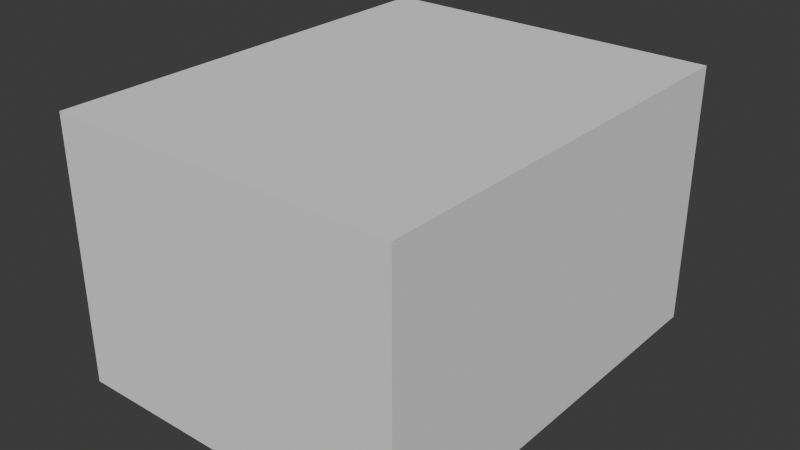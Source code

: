 # Source: test_scene.blend  (saved by Blender 5.1.29; exported with 4.5.12 LTS)
import bpy
from mathutils import Matrix  # noqa: F401  (used for matrix-valued properties, if any)

bpy.ops.wm.read_factory_settings(use_empty=True)
scene = bpy.context.scene
scene.name = 'Scene'

# ---- world
world_world = bpy.data.worlds.new('World'); scene.world = world_world
world_world.use_nodes = True; world_world.node_tree.nodes.clear()
_N = world_world.node_tree.nodes; _L = world_world.node_tree.links
n0 = _N.new('ShaderNodeOutputWorld'); n0.name = 'World Output'; n0.location = (200, 100)
n1 = _N.new('ShaderNodeBackground'); n1.name = 'Background'; n1.location = (-200, 100)
n1.inputs[0].default_value = (0.05088, 0.05088, 0.05088, 1.0)
_L.new(n1.outputs[0], n0.inputs[0])
n0.is_active_output = True
world_world.color = (0.05088, 0.05088, 0.05088)
world_world.sun_shadow_jitter_overblur = 0.0

# ---- meshes
me_plane = bpy.data.meshes.new('Plane')
me_plane.from_pydata([(-1.0, -4.963, 0.0), (6.991, -4.963, 0.0), (-1.0, 5.009, 0.0), (6.991, 5.009, 0.0), (-1.0, 5.009, 6.01), (-1.0, -4.963, 6.01), (6.991, -4.963, 6.01), (6.991, 5.009, 6.01)], [], [(0, 2, 3, 1), (5, 6, 7, 4), (3, 2, 4, 7), (0, 1, 6, 5), (1, 3, 7, 6), (2, 0, 5, 4)])
_uv = me_plane.uv_layers.new(name='UVMap')
_uv.uv.foreach_set('vector', [0.0, 0.0, 0.0, 1.0, 1.0, 1.0, 1.0, 0.0, 0.0, 0.0, 1.0, 0.0, 1.0, 1.0, 0.0, 1.0, 1.0, 1.0, 0.0, 1.0, 0.0, 1.0, 1.0, 1.0, 0.0, 0.0, 1.0, 0.0, 1.0, 0.0, 0.0, 0.0, 1.0, 0.0, 1.0, 1.0, 1.0, 1.0, 1.0, 0.0, 0.0, 1.0, 0.0, 0.0, 0.0, 0.0, 0.0, 1.0])
me_plane.update()
me_map_main = bpy.data.meshes.new('MAP_Main')
me_map_main.from_pydata([(6.991, -4.963, 1.2), (6.991, 5.009, 1.2), (-1.0, 5.009, 1.2), (-1.0, -4.963, 1.2)], [], [(0, 1, 2, 3)])
me_map_main.update()
me_map_main_001 = bpy.data.meshes.new('MAP_Main.001')
me_map_main_001.from_pydata([(6.991, -4.963, 1.2), (6.991, -2.929, 1.2), (-1.0, -2.929, 1.2), (-1.0, -4.963, 1.2)], [], [(0, 1, 2, 3)])
me_map_main_001.update()
me_circle = bpy.data.meshes.new('Circle')
me_circle.from_pydata([(-0.4605, 0.9903, 5.061), (-1.326, 0.4903, 5.061), (-1.326, -0.5097, 5.061), (-0.4605, -1.01, 5.061), (0.4056, -0.5097, 5.061), (0.4056, 0.4903, 5.061)], [], [(0, 1, 2, 3, 4, 5)])
_uv = me_circle.uv_layers.new(name='UVMap')
_uv.uv.foreach_set('vector', [0.5, 1.0, 0.06699, 0.75, 0.06699, 0.25, 0.5, 0.0, 0.933, 0.25, 0.933, 0.75])
me_circle.update()

# ---- objects
ob_roomvolume = bpy.data.objects.new('RoomVolume', me_plane)
ob_map_main = bpy.data.objects.new('MAP_Main', me_map_main)
ob_map_balcony_1 = bpy.data.objects.new('MAP_Balcony_1', me_map_main_001)
ob_map_balcony_2 = bpy.data.objects.new('MAP_Balcony_2', me_circle)
ob_src_1 = bpy.data.objects.new('SRC_1', None)
ob_src_2 = bpy.data.objects.new('SRC_2', None)

# ---- transforms, parenting, visibility, modifiers, constraints
ob_roomvolume.location = (0.0, 0.0, 0.0)
ob_roomvolume.display_type = 'WIRE'
ob_map_main.location = (0.0, 0.0, 0.0)
ob_map_balcony_1.location = (0.04677, 0.01732, 2.256)
ob_map_balcony_1.scale = (0.9173, 0.9173, 0.9173)
ob_map_balcony_2.location = (0.8049, 0.01798, 1.71e-06)
ob_src_1.location = (3.189, 3.878, 4.862)
ob_src_2.location = (2.5, -2.0, 1.8)

# ---- collection membership
scene.collection.objects.link(ob_roomvolume)
scene.collection.objects.link(ob_map_main)
scene.collection.objects.link(ob_map_balcony_1)
scene.collection.objects.link(ob_map_balcony_2)
scene.collection.objects.link(ob_src_1)
scene.collection.objects.link(ob_src_2)

# ---- scene / render settings (as saved in the file)
scene.frame_start = 1; scene.frame_end = 250; scene.frame_set(37)
scene.render.engine = 'BLENDER_EEVEE_NEXT'
scene.render.bake_bias = 0.0
scene.render.bake_samples = 0
scene.cycles.sampling_pattern = 'TABULATED_SOBOL'
scene.eevee.use_volume_custom_range = False
bpy.context.view_layer.update()

# ---- added for rendering (the .blend has no active camera and no usable light): camera, sun
cam_auto = bpy.data.cameras.new('AutoCamera')
cam_auto.lens = 50.0
cam_auto.sensor_width = 36.0
cam_auto.clip_end = 1000.0
ob_auto_camera = bpy.data.objects.new('AutoCamera', cam_auto)
scene.collection.objects.link(ob_auto_camera)
ob_auto_camera.location = (16.0606, -15.6551, 13.4574)
ob_auto_camera.rotation_euler = (1.09748, -7.21219e-08, 0.694738)
scene.camera = ob_auto_camera
light_auto_sun = bpy.data.lights.new('AutoSun', 'SUN')
light_auto_sun.energy = 3.0
light_auto_sun.angle = 0.0523599
ob_auto_sun = bpy.data.objects.new('AutoSun', light_auto_sun)
scene.collection.objects.link(ob_auto_sun)
ob_auto_sun.rotation_euler = (0.872665, 0.174533, 0.523599)
bpy.context.view_layer.update()
